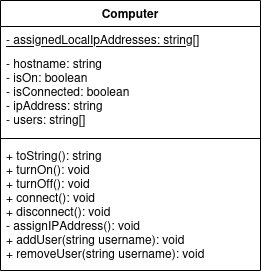

The diagram above was exported from draw.io. Its source (the exported page's mxGraphModel, read from the mxfile embedded in the PNG):
<mxGraphModel dx="1368" dy="793" grid="1" gridSize="10" guides="1" tooltips="1" connect="1" arrows="1" fold="1" page="1" pageScale="1" pageWidth="850" pageHeight="1100" math="0" shadow="0">
  <root>
    <mxCell id="0" />
    <mxCell id="1" parent="0" />
    <mxCell id="VQwKyx9DcsdmF_0hlFrA-21" value="Computer" style="swimlane;fontStyle=1;align=center;verticalAlign=top;childLayout=stackLayout;horizontal=1;startSize=26;horizontalStack=0;resizeParent=1;resizeParentMax=0;resizeLast=0;collapsible=1;marginBottom=0;" vertex="1" parent="1">
      <mxGeometry x="40" y="40" width="260" height="270" as="geometry" />
    </mxCell>
    <mxCell id="VQwKyx9DcsdmF_0hlFrA-29" value="- assignedLocalIpAddresses: string[]&#10;&#10;" style="text;strokeColor=none;fillColor=none;align=left;verticalAlign=top;spacingLeft=4;spacingRight=4;overflow=hidden;rotatable=0;points=[[0,0.5],[1,0.5]];portConstraint=eastwest;fontStyle=4" vertex="1" parent="VQwKyx9DcsdmF_0hlFrA-21">
      <mxGeometry y="26" width="260" height="24" as="geometry" />
    </mxCell>
    <mxCell id="VQwKyx9DcsdmF_0hlFrA-22" value="- hostname: string&#10;- isOn: boolean&#10;- isConnected: boolean&#10;- ipAddress: string&#10;- users: string[]&#10;&#10;" style="text;strokeColor=none;fillColor=none;align=left;verticalAlign=top;spacingLeft=4;spacingRight=4;overflow=hidden;rotatable=0;points=[[0,0.5],[1,0.5]];portConstraint=eastwest;" vertex="1" parent="VQwKyx9DcsdmF_0hlFrA-21">
      <mxGeometry y="50" width="260" height="84" as="geometry" />
    </mxCell>
    <mxCell id="VQwKyx9DcsdmF_0hlFrA-23" value="" style="line;strokeWidth=1;fillColor=none;align=left;verticalAlign=middle;spacingTop=-1;spacingLeft=3;spacingRight=3;rotatable=0;labelPosition=right;points=[];portConstraint=eastwest;strokeColor=inherit;" vertex="1" parent="VQwKyx9DcsdmF_0hlFrA-21">
      <mxGeometry y="134" width="260" height="8" as="geometry" />
    </mxCell>
    <mxCell id="VQwKyx9DcsdmF_0hlFrA-24" value="+ toString(): string&#10;+ turnOn(): void&#10;+ turnOff(): void&#10;+ connect(): void&#10;+ disconnect(): void&#10;- assignIPAddress(): void&#10;+ addUser(string username): void&#10;+ removeUser(string username): void&#10;" style="text;strokeColor=none;fillColor=none;align=left;verticalAlign=top;spacingLeft=4;spacingRight=4;overflow=hidden;rotatable=0;points=[[0,0.5],[1,0.5]];portConstraint=eastwest;" vertex="1" parent="VQwKyx9DcsdmF_0hlFrA-21">
      <mxGeometry y="142" width="260" height="128" as="geometry" />
    </mxCell>
  </root>
</mxGraphModel>